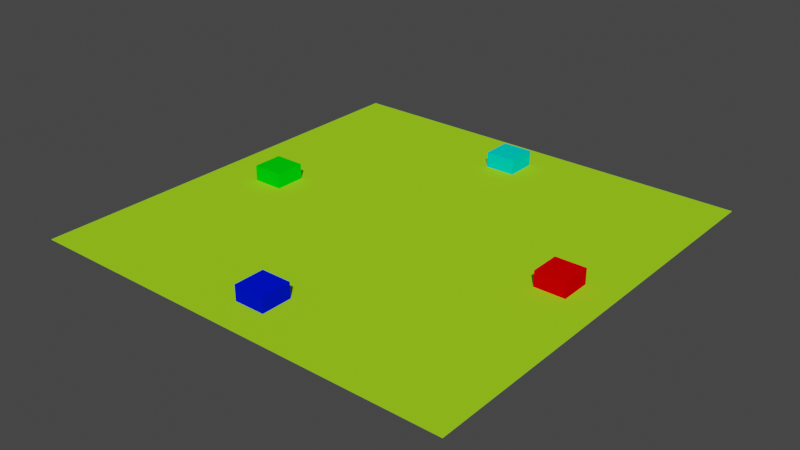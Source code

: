 # Source: map.blend  (saved by Blender 2.82.7; exported with 4.5.12 LTS)
import bpy
from mathutils import Matrix  # noqa: F401  (used for matrix-valued properties, if any)

bpy.ops.wm.read_factory_settings(use_empty=True)
scene = bpy.context.scene
scene.name = 'Scene'

# ---- collections
col_collection = bpy.data.collections.new('Collection'); scene.collection.children.link(col_collection)

# ---- materials (node trees are filled in below, after node groups)
mat_ground_color = bpy.data.materials.new('ground-color')
mat_ground_color.use_transparent_shadow = False
mat_ground_color.diffuse_color = (0.3632, 0.8, 0.01644, 1.0)
mat_cube1_color = bpy.data.materials.new('Cube1_color')
mat_cube1_color.use_transparent_shadow = False
mat_cube1_color.diffuse_color = (0.8, 0.0, 0.0, 1.0)
mat_cube2_color = bpy.data.materials.new('Cube2_color')
mat_cube2_color.use_transparent_shadow = False
mat_cube2_color.diffuse_color = (0.0, 0.007506, 0.8, 1.0)
mat_cube4_color = bpy.data.materials.new('Cube4_color')
mat_cube4_color.use_transparent_shadow = False
mat_cube4_color.diffuse_color = (0.0, 0.8, 0.645, 1.0)
mat_cube3_color = bpy.data.materials.new('Cube3_color')
mat_cube3_color.use_transparent_shadow = False
mat_cube3_color.diffuse_color = (0.0, 0.8, 0.00244, 1.0)

# ---- material node trees

# ---- world
world_world = bpy.data.worlds.new('World'); scene.world = world_world
world_world.use_nodes = True; world_world.node_tree.nodes.clear()
_N = world_world.node_tree.nodes; _L = world_world.node_tree.links
n0 = _N.new('ShaderNodeOutputWorld'); n0.name = 'World Output'; n0.location = (300, 300)
n1 = _N.new('ShaderNodeBackground'); n1.name = 'Background'; n1.location = (10, 300)
n1.inputs[0].default_value = (0.05088, 0.05088, 0.05088, 1.0)
_L.new(n1.outputs[0], n0.inputs[0])
n0.is_active_output = True
world_world.color = (0.05088, 0.05088, 0.05088)
world_world.use_sun_shadow = False
world_world.sun_shadow_jitter_overblur = 0.0

# ---- meshes
me_plane = bpy.data.meshes.new('Plane')
me_plane.from_pydata([(-14.16, -14.16, 0.0), (14.16, -14.16, 0.0), (-14.16, 14.16, 0.0), (14.16, 14.16, 0.0)], [], [(0, 1, 3, 2)])
_uv = me_plane.uv_layers.new(name='UVMap')
_uv.uv.foreach_set('vector', [0.0, 0.0, 1.0, 0.0, 1.0, 1.0, 0.0, 1.0])
me_plane.materials.append(mat_ground_color)
me_plane.use_remesh_fix_poles = True
me_plane.use_remesh_preserve_attributes = False
me_plane.use_mirror_vertex_groups = False
me_plane.update()
me_cube_001 = bpy.data.meshes.new('Cube.001')
me_cube_001.from_pydata([(-1.0, -1.0, -1.0), (-1.0, -1.0, 1.0), (-1.0, 1.0, -1.0), (-1.0, 1.0, 1.0), (1.0, -1.0, -1.0), (1.0, -1.0, 1.0), (1.0, 1.0, -1.0), (1.0, 1.0, 1.0)], [], [(0, 1, 3, 2), (2, 3, 7, 6), (6, 7, 5, 4), (4, 5, 1, 0), (2, 6, 4, 0), (7, 3, 1, 5)])
_uv = me_cube_001.uv_layers.new(name='UVMap')
_uv.uv.foreach_set('vector', [0.375, 0.0, 0.625, 0.0, 0.625, 0.25, 0.375, 0.25, 0.375, 0.25, 0.625, 0.25, 0.625, 0.5, 0.375, 0.5, 0.375, 0.5, 0.625, 0.5, 0.625, 0.75, 0.375, 0.75, 0.375, 0.75, 0.625, 0.75, 0.625, 1.0, 0.375, 1.0, 0.125, 0.5, 0.375, 0.5, 0.375, 0.75, 0.125, 0.75, 0.625, 0.5, 0.875, 0.5, 0.875, 0.75, 0.625, 0.75])
me_cube_001.materials.append(mat_cube1_color)
me_cube_001.use_remesh_fix_poles = True
me_cube_001.use_remesh_preserve_attributes = False
me_cube_001.use_mirror_vertex_groups = False
me_cube_001.update()
me_cube_002 = bpy.data.meshes.new('Cube.002')
me_cube_002.from_pydata([(-1.0, -1.0, -1.0), (-1.0, -1.0, 1.0), (-1.0, 1.0, -1.0), (-1.0, 1.0, 1.0), (1.0, -1.0, -1.0), (1.0, -1.0, 1.0), (1.0, 1.0, -1.0), (1.0, 1.0, 1.0)], [], [(0, 1, 3, 2), (2, 3, 7, 6), (6, 7, 5, 4), (4, 5, 1, 0), (2, 6, 4, 0), (7, 3, 1, 5)])
_uv = me_cube_002.uv_layers.new(name='UVMap')
_uv.uv.foreach_set('vector', [0.375, 0.0, 0.625, 0.0, 0.625, 0.25, 0.375, 0.25, 0.375, 0.25, 0.625, 0.25, 0.625, 0.5, 0.375, 0.5, 0.375, 0.5, 0.625, 0.5, 0.625, 0.75, 0.375, 0.75, 0.375, 0.75, 0.625, 0.75, 0.625, 1.0, 0.375, 1.0, 0.125, 0.5, 0.375, 0.5, 0.375, 0.75, 0.125, 0.75, 0.625, 0.5, 0.875, 0.5, 0.875, 0.75, 0.625, 0.75])
me_cube_002.materials.append(mat_cube2_color)
me_cube_002.use_remesh_fix_poles = True
me_cube_002.use_remesh_preserve_attributes = False
me_cube_002.use_mirror_vertex_groups = False
me_cube_002.update()
me_cube_003 = bpy.data.meshes.new('Cube.003')
me_cube_003.from_pydata([(-1.0, -1.0, -1.0), (-1.0, -1.0, 1.0), (-1.0, 1.0, -1.0), (-1.0, 1.0, 1.0), (1.0, -1.0, -1.0), (1.0, -1.0, 1.0), (1.0, 1.0, -1.0), (1.0, 1.0, 1.0)], [], [(0, 1, 3, 2), (2, 3, 7, 6), (6, 7, 5, 4), (4, 5, 1, 0), (2, 6, 4, 0), (7, 3, 1, 5)])
_uv = me_cube_003.uv_layers.new(name='UVMap')
_uv.uv.foreach_set('vector', [0.375, 0.0, 0.625, 0.0, 0.625, 0.25, 0.375, 0.25, 0.375, 0.25, 0.625, 0.25, 0.625, 0.5, 0.375, 0.5, 0.375, 0.5, 0.625, 0.5, 0.625, 0.75, 0.375, 0.75, 0.375, 0.75, 0.625, 0.75, 0.625, 1.0, 0.375, 1.0, 0.125, 0.5, 0.375, 0.5, 0.375, 0.75, 0.125, 0.75, 0.625, 0.5, 0.875, 0.5, 0.875, 0.75, 0.625, 0.75])
me_cube_003.materials.append(mat_cube4_color)
me_cube_003.use_remesh_fix_poles = True
me_cube_003.use_remesh_preserve_attributes = False
me_cube_003.use_mirror_vertex_groups = False
me_cube_003.update()
me_cube_004 = bpy.data.meshes.new('Cube.004')
me_cube_004.from_pydata([(-1.0, -1.0, -1.0), (-1.0, -1.0, 1.0), (-1.0, 1.0, -1.0), (-1.0, 1.0, 1.0), (1.0, -1.0, -1.0), (1.0, -1.0, 1.0), (1.0, 1.0, -1.0), (1.0, 1.0, 1.0)], [], [(0, 1, 3, 2), (2, 3, 7, 6), (6, 7, 5, 4), (4, 5, 1, 0), (2, 6, 4, 0), (7, 3, 1, 5)])
_uv = me_cube_004.uv_layers.new(name='UVMap')
_uv.uv.foreach_set('vector', [0.375, 0.0, 0.625, 0.0, 0.625, 0.25, 0.375, 0.25, 0.375, 0.25, 0.625, 0.25, 0.625, 0.5, 0.375, 0.5, 0.375, 0.5, 0.625, 0.5, 0.625, 0.75, 0.375, 0.75, 0.375, 0.75, 0.625, 0.75, 0.625, 1.0, 0.375, 1.0, 0.125, 0.5, 0.375, 0.5, 0.375, 0.75, 0.125, 0.75, 0.625, 0.5, 0.875, 0.5, 0.875, 0.75, 0.625, 0.75])
me_cube_004.materials.append(mat_cube3_color)
me_cube_004.use_remesh_fix_poles = True
me_cube_004.use_remesh_preserve_attributes = False
me_cube_004.use_mirror_vertex_groups = False
me_cube_004.update()

# ---- objects
ob_plane = bpy.data.objects.new('Plane', me_plane)
ob_cube1 = bpy.data.objects.new('Cube1', me_cube_001)
ob_cube2 = bpy.data.objects.new('Cube2', me_cube_002)
ob_cube4 = bpy.data.objects.new('Cube4', me_cube_003)
ob_cube3 = bpy.data.objects.new('Cube3', me_cube_004)

# ---- transforms, parenting, visibility, modifiers, constraints
ob_plane.location = (0.0, 0.0, 0.0)
ob_plane.lineart.crease_threshold = 0.0
ob_cube1.location = (10.99, 0.0, 0.0)
ob_cube1.lineart.crease_threshold = 0.0
ob_cube2.location = (0.0, -11.06, 0.0)
ob_cube2.lineart.crease_threshold = 0.0
ob_cube4.location = (0.0, 11.06, 0.0)
ob_cube4.lineart.crease_threshold = 0.0
ob_cube3.location = (-10.02, 0.0, 0.0)
ob_cube3.lineart.crease_threshold = 0.0

# ---- collection membership
col_collection.objects.link(ob_plane)
col_collection.objects.link(ob_cube1)
col_collection.objects.link(ob_cube2)
col_collection.objects.link(ob_cube4)
col_collection.objects.link(ob_cube3)

# ---- scene / render settings (as saved in the file)
scene.frame_start = 1; scene.frame_end = 250; scene.frame_set(1)
scene.render.engine = 'BLENDER_EEVEE_NEXT'
scene.cycles.use_denoising = False
scene.cycles.samples = 128
scene.cycles.sampling_pattern = 'TABULATED_SOBOL'
scene.cycles.use_adaptive_sampling = False
scene.cycles.use_light_tree = False
scene.view_settings.view_transform = 'Filmic'
bpy.context.view_layer.update()

# ---- added for rendering (the .blend has no active camera and no usable light): camera, sun
cam_auto = bpy.data.cameras.new('AutoCamera')
cam_auto.lens = 50.0
cam_auto.sensor_width = 36.0
cam_auto.clip_end = 1000.0
ob_auto_camera = bpy.data.objects.new('AutoCamera', cam_auto)
scene.collection.objects.link(ob_auto_camera)
ob_auto_camera.location = (37.1037, -44.5244, 29.6829)
ob_auto_camera.rotation_euler = (1.09748, -7.21219e-08, 0.694738)
scene.camera = ob_auto_camera
light_auto_sun = bpy.data.lights.new('AutoSun', 'SUN')
light_auto_sun.energy = 3.0
light_auto_sun.angle = 0.0523599
ob_auto_sun = bpy.data.objects.new('AutoSun', light_auto_sun)
scene.collection.objects.link(ob_auto_sun)
ob_auto_sun.rotation_euler = (0.872665, 0.174533, 0.523599)
bpy.context.view_layer.update()
